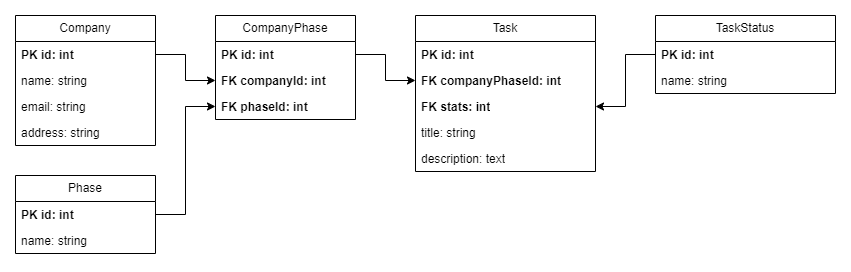

The diagram above was exported from draw.io. Its source (the exported page's mxGraphModel, read from the mxfile embedded in the PNG):
<mxGraphModel dx="1098" dy="820" grid="1" gridSize="10" guides="1" tooltips="1" connect="1" arrows="1" fold="1" page="1" pageScale="1" pageWidth="827" pageHeight="1169" math="0" shadow="0">
  <root>
    <mxCell id="WIyWlLk6GJQsqaUBKTNV-0" />
    <mxCell id="WIyWlLk6GJQsqaUBKTNV-1" parent="WIyWlLk6GJQsqaUBKTNV-0" />
    <mxCell id="G3xJenYpks5rJbmMazeg-2" value="Company" style="swimlane;fontStyle=0;childLayout=stackLayout;horizontal=1;startSize=26;fillColor=none;horizontalStack=0;resizeParent=1;resizeParentMax=0;resizeLast=0;collapsible=1;marginBottom=0;whiteSpace=wrap;html=1;" parent="WIyWlLk6GJQsqaUBKTNV-1" vertex="1">
      <mxGeometry x="120" y="160" width="140" height="130" as="geometry" />
    </mxCell>
    <mxCell id="G3xJenYpks5rJbmMazeg-3" value="&lt;b&gt;PK id: int&lt;/b&gt;" style="text;strokeColor=none;fillColor=none;align=left;verticalAlign=top;spacingLeft=4;spacingRight=4;overflow=hidden;rotatable=0;points=[[0,0.5],[1,0.5]];portConstraint=eastwest;whiteSpace=wrap;html=1;" parent="G3xJenYpks5rJbmMazeg-2" vertex="1">
      <mxGeometry y="26" width="140" height="26" as="geometry" />
    </mxCell>
    <mxCell id="G3xJenYpks5rJbmMazeg-4" value="name: string" style="text;strokeColor=none;fillColor=none;align=left;verticalAlign=top;spacingLeft=4;spacingRight=4;overflow=hidden;rotatable=0;points=[[0,0.5],[1,0.5]];portConstraint=eastwest;whiteSpace=wrap;html=1;" parent="G3xJenYpks5rJbmMazeg-2" vertex="1">
      <mxGeometry y="52" width="140" height="26" as="geometry" />
    </mxCell>
    <mxCell id="G3xJenYpks5rJbmMazeg-5" value="email: string" style="text;strokeColor=none;fillColor=none;align=left;verticalAlign=top;spacingLeft=4;spacingRight=4;overflow=hidden;rotatable=0;points=[[0,0.5],[1,0.5]];portConstraint=eastwest;whiteSpace=wrap;html=1;" parent="G3xJenYpks5rJbmMazeg-2" vertex="1">
      <mxGeometry y="78" width="140" height="26" as="geometry" />
    </mxCell>
    <mxCell id="G3xJenYpks5rJbmMazeg-8" value="address: string" style="text;strokeColor=none;fillColor=none;align=left;verticalAlign=top;spacingLeft=4;spacingRight=4;overflow=hidden;rotatable=0;points=[[0,0.5],[1,0.5]];portConstraint=eastwest;whiteSpace=wrap;html=1;" parent="G3xJenYpks5rJbmMazeg-2" vertex="1">
      <mxGeometry y="104" width="140" height="26" as="geometry" />
    </mxCell>
    <mxCell id="G3xJenYpks5rJbmMazeg-9" value="Phase" style="swimlane;fontStyle=0;childLayout=stackLayout;horizontal=1;startSize=26;fillColor=none;horizontalStack=0;resizeParent=1;resizeParentMax=0;resizeLast=0;collapsible=1;marginBottom=0;whiteSpace=wrap;html=1;" parent="WIyWlLk6GJQsqaUBKTNV-1" vertex="1">
      <mxGeometry x="120" y="320" width="140" height="78" as="geometry" />
    </mxCell>
    <mxCell id="G3xJenYpks5rJbmMazeg-11" value="&lt;b&gt;PK id: int&lt;/b&gt;" style="text;strokeColor=none;fillColor=none;align=left;verticalAlign=top;spacingLeft=4;spacingRight=4;overflow=hidden;rotatable=0;points=[[0,0.5],[1,0.5]];portConstraint=eastwest;whiteSpace=wrap;html=1;" parent="G3xJenYpks5rJbmMazeg-9" vertex="1">
      <mxGeometry y="26" width="140" height="26" as="geometry" />
    </mxCell>
    <mxCell id="G3xJenYpks5rJbmMazeg-14" value="name: string" style="text;strokeColor=none;fillColor=none;align=left;verticalAlign=top;spacingLeft=4;spacingRight=4;overflow=hidden;rotatable=0;points=[[0,0.5],[1,0.5]];portConstraint=eastwest;whiteSpace=wrap;html=1;" parent="G3xJenYpks5rJbmMazeg-9" vertex="1">
      <mxGeometry y="52" width="140" height="26" as="geometry" />
    </mxCell>
    <mxCell id="G3xJenYpks5rJbmMazeg-15" value="CompanyPhase" style="swimlane;fontStyle=0;childLayout=stackLayout;horizontal=1;startSize=26;fillColor=none;horizontalStack=0;resizeParent=1;resizeParentMax=0;resizeLast=0;collapsible=1;marginBottom=0;whiteSpace=wrap;html=1;" parent="WIyWlLk6GJQsqaUBKTNV-1" vertex="1">
      <mxGeometry x="320" y="160" width="140" height="104" as="geometry" />
    </mxCell>
    <mxCell id="G3xJenYpks5rJbmMazeg-22" value="&lt;b&gt;PK id: int&lt;/b&gt;" style="text;strokeColor=none;fillColor=none;align=left;verticalAlign=top;spacingLeft=4;spacingRight=4;overflow=hidden;rotatable=0;points=[[0,0.5],[1,0.5]];portConstraint=eastwest;whiteSpace=wrap;html=1;" parent="G3xJenYpks5rJbmMazeg-15" vertex="1">
      <mxGeometry y="26" width="140" height="26" as="geometry" />
    </mxCell>
    <mxCell id="G3xJenYpks5rJbmMazeg-16" value="&lt;b&gt;FK companyId: int&lt;/b&gt;" style="text;strokeColor=none;fillColor=none;align=left;verticalAlign=top;spacingLeft=4;spacingRight=4;overflow=hidden;rotatable=0;points=[[0,0.5],[1,0.5]];portConstraint=eastwest;whiteSpace=wrap;html=1;" parent="G3xJenYpks5rJbmMazeg-15" vertex="1">
      <mxGeometry y="52" width="140" height="26" as="geometry" />
    </mxCell>
    <mxCell id="G3xJenYpks5rJbmMazeg-18" value="&lt;b&gt;FK phaseId: int&lt;/b&gt;" style="text;strokeColor=none;fillColor=none;align=left;verticalAlign=top;spacingLeft=4;spacingRight=4;overflow=hidden;rotatable=0;points=[[0,0.5],[1,0.5]];portConstraint=eastwest;whiteSpace=wrap;html=1;" parent="G3xJenYpks5rJbmMazeg-15" vertex="1">
      <mxGeometry y="78" width="140" height="26" as="geometry" />
    </mxCell>
    <mxCell id="G3xJenYpks5rJbmMazeg-23" style="edgeStyle=orthogonalEdgeStyle;rounded=0;orthogonalLoop=1;jettySize=auto;html=1;exitX=1;exitY=0.5;exitDx=0;exitDy=0;" parent="WIyWlLk6GJQsqaUBKTNV-1" source="G3xJenYpks5rJbmMazeg-3" target="G3xJenYpks5rJbmMazeg-16" edge="1">
      <mxGeometry relative="1" as="geometry" />
    </mxCell>
    <mxCell id="G3xJenYpks5rJbmMazeg-24" style="edgeStyle=orthogonalEdgeStyle;rounded=0;orthogonalLoop=1;jettySize=auto;html=1;exitX=1;exitY=0.5;exitDx=0;exitDy=0;" parent="WIyWlLk6GJQsqaUBKTNV-1" source="G3xJenYpks5rJbmMazeg-11" target="G3xJenYpks5rJbmMazeg-18" edge="1">
      <mxGeometry relative="1" as="geometry" />
    </mxCell>
    <mxCell id="G3xJenYpks5rJbmMazeg-25" value="Task" style="swimlane;fontStyle=0;childLayout=stackLayout;horizontal=1;startSize=26;fillColor=none;horizontalStack=0;resizeParent=1;resizeParentMax=0;resizeLast=0;collapsible=1;marginBottom=0;whiteSpace=wrap;html=1;" parent="WIyWlLk6GJQsqaUBKTNV-1" vertex="1">
      <mxGeometry x="520" y="160" width="180" height="156" as="geometry" />
    </mxCell>
    <mxCell id="G3xJenYpks5rJbmMazeg-26" value="&lt;b&gt;PK id: int&lt;/b&gt;" style="text;strokeColor=none;fillColor=none;align=left;verticalAlign=top;spacingLeft=4;spacingRight=4;overflow=hidden;rotatable=0;points=[[0,0.5],[1,0.5]];portConstraint=eastwest;whiteSpace=wrap;html=1;" parent="G3xJenYpks5rJbmMazeg-25" vertex="1">
      <mxGeometry y="26" width="180" height="26" as="geometry" />
    </mxCell>
    <mxCell id="G3xJenYpks5rJbmMazeg-27" value="&lt;b&gt;FK companyPhaseId: int&lt;/b&gt;" style="text;strokeColor=none;fillColor=none;align=left;verticalAlign=top;spacingLeft=4;spacingRight=4;overflow=hidden;rotatable=0;points=[[0,0.5],[1,0.5]];portConstraint=eastwest;whiteSpace=wrap;html=1;" parent="G3xJenYpks5rJbmMazeg-25" vertex="1">
      <mxGeometry y="52" width="180" height="26" as="geometry" />
    </mxCell>
    <mxCell id="G3xJenYpks5rJbmMazeg-35" value="&lt;b&gt;FK stats: int&lt;/b&gt;" style="text;strokeColor=none;fillColor=none;align=left;verticalAlign=top;spacingLeft=4;spacingRight=4;overflow=hidden;rotatable=0;points=[[0,0.5],[1,0.5]];portConstraint=eastwest;whiteSpace=wrap;html=1;" parent="G3xJenYpks5rJbmMazeg-25" vertex="1">
      <mxGeometry y="78" width="180" height="26" as="geometry" />
    </mxCell>
    <mxCell id="G3xJenYpks5rJbmMazeg-28" value="title: string" style="text;strokeColor=none;fillColor=none;align=left;verticalAlign=top;spacingLeft=4;spacingRight=4;overflow=hidden;rotatable=0;points=[[0,0.5],[1,0.5]];portConstraint=eastwest;whiteSpace=wrap;html=1;" parent="G3xJenYpks5rJbmMazeg-25" vertex="1">
      <mxGeometry y="104" width="180" height="26" as="geometry" />
    </mxCell>
    <mxCell id="G3xJenYpks5rJbmMazeg-31" value="description: text" style="text;strokeColor=none;fillColor=none;align=left;verticalAlign=top;spacingLeft=4;spacingRight=4;overflow=hidden;rotatable=0;points=[[0,0.5],[1,0.5]];portConstraint=eastwest;whiteSpace=wrap;html=1;" parent="G3xJenYpks5rJbmMazeg-25" vertex="1">
      <mxGeometry y="130" width="180" height="26" as="geometry" />
    </mxCell>
    <mxCell id="G3xJenYpks5rJbmMazeg-29" style="edgeStyle=orthogonalEdgeStyle;rounded=0;orthogonalLoop=1;jettySize=auto;html=1;exitX=1;exitY=0.5;exitDx=0;exitDy=0;" parent="WIyWlLk6GJQsqaUBKTNV-1" source="G3xJenYpks5rJbmMazeg-22" target="G3xJenYpks5rJbmMazeg-27" edge="1">
      <mxGeometry relative="1" as="geometry" />
    </mxCell>
    <mxCell id="yRHEGruV3tKUFGILZG9j-0" value="TaskStatus" style="swimlane;fontStyle=0;childLayout=stackLayout;horizontal=1;startSize=26;fillColor=none;horizontalStack=0;resizeParent=1;resizeParentMax=0;resizeLast=0;collapsible=1;marginBottom=0;whiteSpace=wrap;html=1;" vertex="1" parent="WIyWlLk6GJQsqaUBKTNV-1">
      <mxGeometry x="760" y="160" width="180" height="78" as="geometry" />
    </mxCell>
    <mxCell id="yRHEGruV3tKUFGILZG9j-1" value="&lt;b&gt;PK id: int&lt;/b&gt;" style="text;strokeColor=none;fillColor=none;align=left;verticalAlign=top;spacingLeft=4;spacingRight=4;overflow=hidden;rotatable=0;points=[[0,0.5],[1,0.5]];portConstraint=eastwest;whiteSpace=wrap;html=1;" vertex="1" parent="yRHEGruV3tKUFGILZG9j-0">
      <mxGeometry y="26" width="180" height="26" as="geometry" />
    </mxCell>
    <mxCell id="yRHEGruV3tKUFGILZG9j-3" value="name: string" style="text;strokeColor=none;fillColor=none;align=left;verticalAlign=top;spacingLeft=4;spacingRight=4;overflow=hidden;rotatable=0;points=[[0,0.5],[1,0.5]];portConstraint=eastwest;whiteSpace=wrap;html=1;" vertex="1" parent="yRHEGruV3tKUFGILZG9j-0">
      <mxGeometry y="52" width="180" height="26" as="geometry" />
    </mxCell>
    <mxCell id="yRHEGruV3tKUFGILZG9j-6" style="edgeStyle=orthogonalEdgeStyle;rounded=0;orthogonalLoop=1;jettySize=auto;html=1;exitX=0;exitY=0.5;exitDx=0;exitDy=0;" edge="1" parent="WIyWlLk6GJQsqaUBKTNV-1" source="yRHEGruV3tKUFGILZG9j-1" target="G3xJenYpks5rJbmMazeg-35">
      <mxGeometry relative="1" as="geometry" />
    </mxCell>
  </root>
</mxGraphModel>